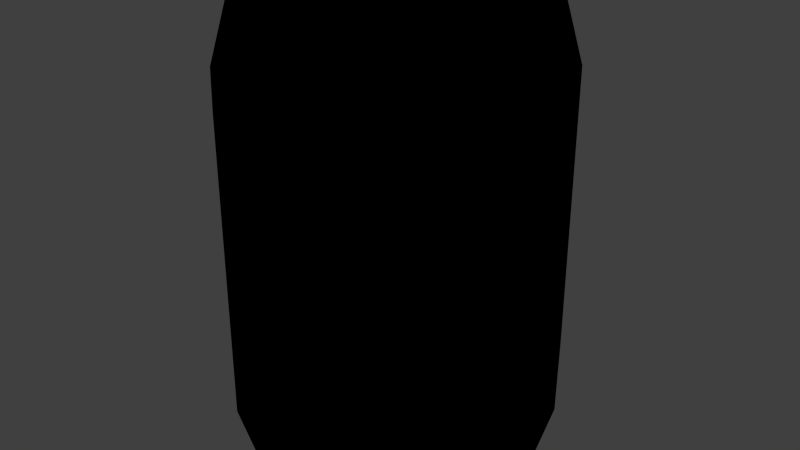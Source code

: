 # Source: drink_can_soda_6.blend  (saved by Blender 2.81.16; exported with 4.5.12 LTS)
import bpy
from mathutils import Matrix  # noqa: F401  (used for matrix-valued properties, if any)

bpy.ops.wm.read_factory_settings(use_empty=True)
scene = bpy.context.scene
scene.name = 'Scene'

# ---- collections
col_collection_1 = bpy.data.collections.new('Collection 1'); scene.collection.children.link(col_collection_1)

# ---- images (referenced by path relative to the original .blend; pixels are not part of the script)
import os
ASSET_DIR = os.environ.get("B2B_ASSET_DIR", "")  # directory of the original .blend (textures are referenced by path, not embedded)
HERE = os.path.dirname(os.path.abspath(__file__))  # packed textures are extracted next to this script under _unpacked/

def load_image(name, relpath, width, height, colorspace="sRGB"):
    """Load a texture the original file referenced (path relative to the .blend, or extracted next to this script)."""
    p = next((c for c in (os.path.join(HERE, relpath), os.path.join(ASSET_DIR, relpath)) if relpath and os.path.exists(c)), "")
    if p:
        img = bpy.data.images.load(p, check_existing=True)
        img.name = name
    else:  # same state as the original file: an image datablock whose file is absent (Cycles renders it pink)
        img = bpy.data.images.new(name, width, height)
        img.source = "FILE"
        img.filepath = "//" + (relpath or name)
    img.colorspace_settings.name = colorspace
    return img
img_drink_can_soda_6_png = load_image('drink_can_soda_6.png', 'Materials/drink_can_soda_6.png', 1024, 1024, 'sRGB')

# ---- materials (node trees are filled in below, after node groups)
mat_drink_can_soda_6 = bpy.data.materials.new('Drink_Can_Soda_6')
mat_drink_can_soda_6.alpha_threshold = 0.0
mat_drink_can_soda_6.use_transparent_shadow = False
mat_drink_can_soda_6.roughness = 0.5

# ---- material node trees
mat_drink_can_soda_6.use_nodes = True; mat_drink_can_soda_6.node_tree.nodes.clear()
_N = mat_drink_can_soda_6.node_tree.nodes; _L = mat_drink_can_soda_6.node_tree.links
n0 = _N.new('ShaderNodeOutputMaterial'); n0.name = 'Material Output'; n0.location = (300, 300)
n1 = _N.new('ShaderNodeTexImage'); n1.name = 'Image Texture'; n1.location = (35, 343)
n1.image = img_drink_can_soda_6_png
n1.interpolation = 'Closest'
n0.is_active_output = True

# ---- world
world_world = bpy.data.worlds.new('World'); scene.world = world_world
world_world.color = (0.05088, 0.05088, 0.05088)
world_world.use_sun_shadow = False
world_world.sun_shadow_jitter_overblur = 0.0
world_world.cycles.sampling_method = 'MANUAL'
world_world.cycles.sample_map_resolution = 256

# ---- meshes
me_cylinder = bpy.data.meshes.new('Cylinder')
me_cylinder.from_pydata([(0.0, 0.05238, -0.0762), (0.0, 0.05238, 0.0762), (0.03316, 0.04012, -0.0762), (0.03316, 0.04012, 0.0762), (0.0508, 0.009096, -0.0762), (0.0508, 0.009096, 0.0762), (0.04467, -0.02619, -0.0762), (0.04467, -0.02619, 0.0762), (0.01764, -0.04922, -0.0762), (0.01764, -0.04922, 0.0762), (-0.01764, -0.04922, -0.0762), (-0.01764, -0.04922, 0.0762), (-0.04467, -0.02619, -0.0762), (-0.04467, -0.02619, 0.0762), (-0.0508, 0.009096, -0.0762), (-0.0508, 0.009096, 0.0762), (-0.03316, 0.04012, -0.0762), (-0.03316, 0.04012, 0.0762), (5.822e-10, 0.05978, -0.05138), (5.822e-10, 0.05978, 0.05138), (0.03784, 0.04579, 0.05138), (0.03784, 0.04579, -0.05138), (0.05798, 0.01038, 0.05138), (0.05798, 0.01038, -0.05138), (0.05098, -0.02989, 0.05138), (0.05098, -0.02989, -0.05138), (0.02013, -0.05617, 0.05138), (0.02013, -0.05617, -0.05138), (-0.02013, -0.05617, 0.05138), (-0.02013, -0.05617, -0.05138), (-0.05098, -0.02989, 0.05138), (-0.05098, -0.02989, -0.05138), (-0.05798, 0.01038, 0.05138), (-0.05798, 0.01038, -0.05138), (-0.03784, 0.04579, 0.05138), (-0.03784, 0.04579, -0.05138)], [], [(19, 1, 3, 20), (20, 3, 5, 22), (22, 5, 7, 24), (24, 7, 9, 26), (26, 9, 11, 28), (28, 11, 13, 30), (30, 13, 15, 32), (3, 1, 17, 15, 13, 11, 9, 7, 5), (34, 17, 1, 19), (32, 15, 17, 34), (0, 2, 4, 6, 8, 10, 12, 14, 16), (14, 33, 35, 16), (33, 32, 34, 35), (16, 35, 18, 0), (35, 34, 19, 18), (12, 31, 33, 14), (31, 30, 32, 33), (10, 29, 31, 12), (29, 28, 30, 31), (8, 27, 29, 10), (27, 26, 28, 29), (6, 25, 27, 8), (25, 24, 26, 27), (4, 23, 25, 6), (23, 22, 24, 25), (2, 21, 23, 4), (21, 20, 22, 23), (0, 18, 21, 2), (18, 19, 20, 21)])
_uv = me_cylinder.uv_layers.new(name='UVMap')
_uv.uv.foreach_set('vector', [0.8849, 0.4632, 0.8849, 0.575, 0.7758, 0.575, 0.7758, 0.4632, 0.7758, 0.4632, 0.7758, 0.575, 0.6656, 0.575, 0.6656, 0.4632, 0.6656, 0.4632, 0.6656, 0.575, 0.555, 0.575, 0.555, 0.4632, 0.555, 0.4632, 0.555, 0.575, 0.4453, 0.575, 0.4453, 0.4632, 0.4453, 0.4632, 0.4453, 0.575, 0.3364, 0.575, 0.3364, 0.4632, 0.3364, 0.4632, 0.3364, 0.575, 0.2267, 0.575, 0.2267, 0.4632, 0.2267, 0.4632, 0.2267, 0.575, 0.1161, 0.575, 0.1161, 0.4632, 0.6764, 0.9694, 0.8037, 0.9231, 0.8714, 0.8058, 0.8479, 0.6724, 0.7442, 0.5854, 0.6087, 0.5854, 0.505, 0.6724, 0.4814, 0.8058, 0.5492, 0.9231, 0.9941, 0.4632, 0.9941, 0.575, 0.8849, 0.575, 0.8849, 0.4632, 0.1161, 0.4632, 0.1161, 0.575, 0.005898, 0.575, 0.005898, 0.4632, 0.2195, 0.9761, 0.3473, 0.9296, 0.4153, 0.8118, 0.3916, 0.6779, 0.2875, 0.5905, 0.1515, 0.5905, 0.0473, 0.6779, 0.02369, 0.8118, 0.09168, 0.9296, 0.1161, -0.0001419, 0.1161, 0.1117, 0.005898, 0.1117, 0.005898, -0.0001419, 0.1161, 0.1117, 0.1161, 0.4632, 0.005898, 0.4632, 0.005898, 0.1117, 0.9941, -0.0001414, 0.9941, 0.1117, 0.8849, 0.1117, 0.8849, -0.0001416, 0.9941, 0.1117, 0.9941, 0.4632, 0.8849, 0.4632, 0.8849, 0.1117, 0.2267, -0.0001419, 0.2267, 0.1117, 0.1161, 0.1117, 0.1161, -0.0001419, 0.2267, 0.1117, 0.2267, 0.4632, 0.1161, 0.4632, 0.1161, 0.1117, 0.3364, -0.0001419, 0.3364, 0.1117, 0.2267, 0.1117, 0.2267, -0.0001419, 0.3364, 0.1117, 0.3364, 0.4632, 0.2267, 0.4632, 0.2267, 0.1117, 0.4453, -0.0001417, 0.4453, 0.1117, 0.3364, 0.1117, 0.3364, -0.0001419, 0.4453, 0.1117, 0.4453, 0.4632, 0.3364, 0.4632, 0.3364, 0.1117, 0.555, -0.0001417, 0.555, 0.1117, 0.4453, 0.1117, 0.4453, -0.0001417, 0.555, 0.1117, 0.555, 0.4632, 0.4453, 0.4632, 0.4453, 0.1117, 0.6656, -0.0001417, 0.6656, 0.1117, 0.555, 0.1117, 0.555, -0.0001417, 0.6656, 0.1117, 0.6656, 0.4632, 0.555, 0.4632, 0.555, 0.1117, 0.7758, -0.0001416, 0.7758, 0.1117, 0.6656, 0.1117, 0.6656, -0.0001417, 0.7758, 0.1117, 0.7758, 0.4632, 0.6656, 0.4632, 0.6656, 0.1117, 0.8849, -0.0001416, 0.8849, 0.1117, 0.7758, 0.1117, 0.7758, -0.0001416, 0.8849, 0.1117, 0.8849, 0.4632, 0.7758, 0.4632, 0.7758, 0.1117])
me_cylinder.materials.append(mat_drink_can_soda_6)
me_cylinder.use_remesh_preserve_volume = False
me_cylinder.use_remesh_preserve_attributes = False
me_cylinder.use_mirror_vertex_groups = False
me_cylinder.update()

# ---- objects
ob_drink_can_soda_6 = bpy.data.objects.new('Drink_Can_Soda_6', me_cylinder)

# ---- transforms, parenting, visibility, modifiers, constraints
ob_drink_can_soda_6.location = (0.0, 0.0, 0.0)
ob_drink_can_soda_6.lineart.crease_threshold = 0.0

# ---- collection membership
col_collection_1.objects.link(ob_drink_can_soda_6)

# ---- scene / render settings (as saved in the file)
scene.frame_start = 1; scene.frame_end = 250; scene.frame_set(1)
scene.render.engine = 'BLENDER_EEVEE_NEXT'
scene.render.resolution_percentage = 50
scene.render.dither_intensity = 0.0
scene.cycles.use_denoising = False
scene.cycles.samples = 10
scene.cycles.sampling_pattern = 'TABULATED_SOBOL'
scene.cycles.light_sampling_threshold = 0.0
scene.cycles.use_adaptive_sampling = False
scene.cycles.use_light_tree = False
scene.cycles.blur_glossy = 0.0
scene.cycles.pixel_filter_type = 'GAUSSIAN'
scene.cycles.sample_clamp_indirect = 0.0
scene.view_settings.view_transform = 'Standard'
bpy.context.view_layer.update()

# ---- added for rendering (the .blend has no active camera and no usable light): camera, sun
cam_auto = bpy.data.cameras.new('AutoCamera')
cam_auto.lens = 50.0
cam_auto.sensor_width = 36.0
cam_auto.clip_end = 1000.0
ob_auto_camera = bpy.data.objects.new('AutoCamera', cam_auto)
scene.collection.objects.link(ob_auto_camera)
ob_auto_camera.location = (0.207125, -0.246748, 0.1657)
ob_auto_camera.rotation_euler = (1.09748, -7.21219e-08, 0.694738)
scene.camera = ob_auto_camera
light_auto_sun = bpy.data.lights.new('AutoSun', 'SUN')
light_auto_sun.energy = 3.0
light_auto_sun.angle = 0.0523599
ob_auto_sun = bpy.data.objects.new('AutoSun', light_auto_sun)
scene.collection.objects.link(ob_auto_sun)
ob_auto_sun.rotation_euler = (0.872665, 0.174533, 0.523599)
bpy.context.view_layer.update()
